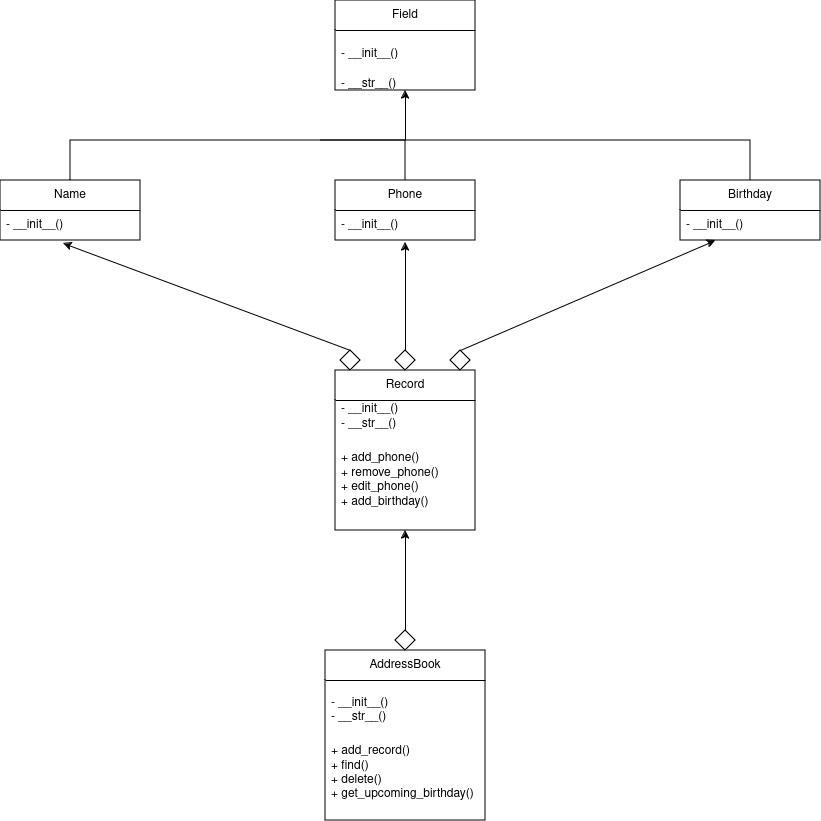

The diagram above was exported from draw.io. Its source (the exported page's mxGraphModel, read from the mxfile embedded in the PNG):
<mxGraphModel dx="1114" dy="573" grid="1" gridSize="10" guides="1" tooltips="1" connect="1" arrows="1" fold="1" page="1" pageScale="1" pageWidth="850" pageHeight="1100" math="0" shadow="0">
  <root>
    <mxCell id="0" />
    <mxCell id="1" parent="0" />
    <mxCell id="w1Q3jLNDreSbML3vuWvo-1" value="Field" style="swimlane;fontStyle=0;childLayout=stackLayout;horizontal=1;startSize=30;horizontalStack=0;resizeParent=1;resizeParentMax=0;resizeLast=0;collapsible=1;marginBottom=0;whiteSpace=wrap;html=1;" parent="1" vertex="1">
      <mxGeometry x="355" y="20" width="140" height="90" as="geometry">
        <mxRectangle x="50" y="20" width="70" height="30" as="alternateBounds" />
      </mxGeometry>
    </mxCell>
    <mxCell id="w1Q3jLNDreSbML3vuWvo-2" value="&lt;br&gt;&lt;div&gt;- __init__()&lt;/div&gt;&lt;div&gt;&lt;br&gt;&lt;/div&gt;" style="text;strokeColor=none;fillColor=none;align=left;verticalAlign=middle;spacingLeft=4;spacingRight=4;overflow=hidden;points=[[0,0.5],[1,0.5]];portConstraint=eastwest;rotatable=0;whiteSpace=wrap;html=1;" parent="w1Q3jLNDreSbML3vuWvo-1" vertex="1">
      <mxGeometry y="30" width="140" height="30" as="geometry" />
    </mxCell>
    <mxCell id="w1Q3jLNDreSbML3vuWvo-3" value="&lt;br&gt;&lt;div&gt;- __str__()&lt;/div&gt;&lt;div&gt;&lt;br&gt;&lt;/div&gt;" style="text;strokeColor=none;fillColor=none;align=left;verticalAlign=middle;spacingLeft=4;spacingRight=4;overflow=hidden;points=[[0,0.5],[1,0.5]];portConstraint=eastwest;rotatable=0;whiteSpace=wrap;html=1;" parent="w1Q3jLNDreSbML3vuWvo-1" vertex="1">
      <mxGeometry y="60" width="140" height="30" as="geometry" />
    </mxCell>
    <mxCell id="w1Q3jLNDreSbML3vuWvo-5" value="&lt;div&gt;Name&lt;/div&gt;" style="swimlane;fontStyle=0;childLayout=stackLayout;horizontal=1;startSize=30;horizontalStack=0;resizeParent=1;resizeParentMax=0;resizeLast=0;collapsible=1;marginBottom=0;whiteSpace=wrap;html=1;" parent="1" vertex="1">
      <mxGeometry x="20" y="200" width="140" height="60" as="geometry" />
    </mxCell>
    <mxCell id="w1Q3jLNDreSbML3vuWvo-6" value="&lt;div&gt;- __init__()&lt;/div&gt;" style="text;strokeColor=none;fillColor=none;align=left;verticalAlign=middle;spacingLeft=4;spacingRight=4;overflow=hidden;points=[[0,0.5],[1,0.5]];portConstraint=eastwest;rotatable=0;whiteSpace=wrap;html=1;" parent="w1Q3jLNDreSbML3vuWvo-5" vertex="1">
      <mxGeometry y="30" width="140" height="30" as="geometry" />
    </mxCell>
    <mxCell id="w1Q3jLNDreSbML3vuWvo-9" value="" style="endArrow=classic;html=1;rounded=0;entryX=0.5;entryY=1;entryDx=0;entryDy=0;" parent="1" target="w1Q3jLNDreSbML3vuWvo-1" edge="1">
      <mxGeometry width="50" height="50" relative="1" as="geometry">
        <mxPoint x="425" y="160" as="sourcePoint" />
        <mxPoint x="208" y="100" as="targetPoint" />
        <Array as="points" />
      </mxGeometry>
    </mxCell>
    <mxCell id="w1Q3jLNDreSbML3vuWvo-10" value="" style="endArrow=none;html=1;rounded=0;exitX=0.5;exitY=0;exitDx=0;exitDy=0;" parent="1" source="w1Q3jLNDreSbML3vuWvo-5" target="w1Q3jLNDreSbML3vuWvo-12" edge="1">
      <mxGeometry width="50" height="50" relative="1" as="geometry">
        <mxPoint x="400" y="150" as="sourcePoint" />
        <mxPoint x="480" y="140" as="targetPoint" />
        <Array as="points">
          <mxPoint x="90" y="160" />
          <mxPoint x="210" y="160" />
          <mxPoint x="425" y="160" />
        </Array>
      </mxGeometry>
    </mxCell>
    <mxCell id="w1Q3jLNDreSbML3vuWvo-12" value="Phone" style="swimlane;fontStyle=0;childLayout=stackLayout;horizontal=1;startSize=30;horizontalStack=0;resizeParent=1;resizeParentMax=0;resizeLast=0;collapsible=1;marginBottom=0;whiteSpace=wrap;html=1;" parent="1" vertex="1">
      <mxGeometry x="355" y="200" width="140" height="60" as="geometry" />
    </mxCell>
    <mxCell id="w1Q3jLNDreSbML3vuWvo-13" value="- __init__()" style="text;strokeColor=none;fillColor=none;align=left;verticalAlign=middle;spacingLeft=4;spacingRight=4;overflow=hidden;points=[[0,0.5],[1,0.5]];portConstraint=eastwest;rotatable=0;whiteSpace=wrap;html=1;" parent="w1Q3jLNDreSbML3vuWvo-12" vertex="1">
      <mxGeometry y="30" width="140" height="30" as="geometry" />
    </mxCell>
    <mxCell id="w1Q3jLNDreSbML3vuWvo-16" value="Record" style="swimlane;fontStyle=0;childLayout=stackLayout;horizontal=1;startSize=30;horizontalStack=0;resizeParent=1;resizeParentMax=0;resizeLast=0;collapsible=1;marginBottom=0;whiteSpace=wrap;html=1;" parent="1" vertex="1">
      <mxGeometry x="355" y="390" width="140" height="160" as="geometry" />
    </mxCell>
    <mxCell id="w1Q3jLNDreSbML3vuWvo-17" value="&lt;div&gt;- __init__()&lt;/div&gt;&lt;div&gt;- __str__()&lt;br&gt;&lt;/div&gt;" style="text;strokeColor=none;fillColor=none;align=left;verticalAlign=middle;spacingLeft=4;spacingRight=4;overflow=hidden;points=[[0,0.5],[1,0.5]];portConstraint=eastwest;rotatable=0;whiteSpace=wrap;html=1;" parent="w1Q3jLNDreSbML3vuWvo-16" vertex="1">
      <mxGeometry y="30" width="140" height="30" as="geometry" />
    </mxCell>
    <mxCell id="w1Q3jLNDreSbML3vuWvo-18" value="&lt;div&gt;+ add_phone()&lt;/div&gt;&lt;div&gt;+ remove_phone()&lt;/div&gt;&lt;div&gt;+ edit_phone()&lt;/div&gt;&lt;div&gt;+ add_birthday()&lt;br&gt;&lt;/div&gt;" style="text;strokeColor=none;fillColor=none;align=left;verticalAlign=middle;spacingLeft=4;spacingRight=4;overflow=hidden;points=[[0,0.5],[1,0.5]];portConstraint=eastwest;rotatable=0;whiteSpace=wrap;html=1;" parent="w1Q3jLNDreSbML3vuWvo-16" vertex="1">
      <mxGeometry y="60" width="140" height="100" as="geometry" />
    </mxCell>
    <mxCell id="w1Q3jLNDreSbML3vuWvo-21" value="AddressBook" style="swimlane;fontStyle=0;childLayout=stackLayout;horizontal=1;startSize=30;horizontalStack=0;resizeParent=1;resizeParentMax=0;resizeLast=0;collapsible=1;marginBottom=0;whiteSpace=wrap;html=1;" parent="1" vertex="1">
      <mxGeometry x="345" y="670" width="160" height="170" as="geometry" />
    </mxCell>
    <mxCell id="w1Q3jLNDreSbML3vuWvo-22" value="&lt;div&gt;- __init__()&lt;/div&gt;&lt;div&gt;- __str__()&lt;br&gt;&lt;/div&gt;" style="text;strokeColor=none;fillColor=none;align=left;verticalAlign=middle;spacingLeft=4;spacingRight=4;overflow=hidden;points=[[0,0.5],[1,0.5]];portConstraint=eastwest;rotatable=0;whiteSpace=wrap;html=1;" parent="w1Q3jLNDreSbML3vuWvo-21" vertex="1">
      <mxGeometry y="30" width="160" height="60" as="geometry" />
    </mxCell>
    <mxCell id="w1Q3jLNDreSbML3vuWvo-23" value="&lt;div&gt;+ add_record()&lt;/div&gt;&lt;div&gt;+ find()&lt;/div&gt;&lt;div&gt;+ delete()&lt;/div&gt;&lt;div&gt;+ get_upcoming_birthday()&lt;/div&gt;&lt;div&gt;&lt;br&gt;&lt;/div&gt;" style="text;strokeColor=none;fillColor=none;align=left;verticalAlign=middle;spacingLeft=4;spacingRight=4;overflow=hidden;points=[[0,0.5],[1,0.5]];portConstraint=eastwest;rotatable=0;whiteSpace=wrap;html=1;" parent="w1Q3jLNDreSbML3vuWvo-21" vertex="1">
      <mxGeometry y="90" width="160" height="80" as="geometry" />
    </mxCell>
    <mxCell id="w1Q3jLNDreSbML3vuWvo-25" value="Birthday" style="swimlane;fontStyle=0;childLayout=stackLayout;horizontal=1;startSize=30;horizontalStack=0;resizeParent=1;resizeParentMax=0;resizeLast=0;collapsible=1;marginBottom=0;whiteSpace=wrap;html=1;" parent="1" vertex="1">
      <mxGeometry x="700" y="200" width="140" height="60" as="geometry" />
    </mxCell>
    <mxCell id="w1Q3jLNDreSbML3vuWvo-26" value="- __init__()" style="text;strokeColor=none;fillColor=none;align=left;verticalAlign=middle;spacingLeft=4;spacingRight=4;overflow=hidden;points=[[0,0.5],[1,0.5]];portConstraint=eastwest;rotatable=0;whiteSpace=wrap;html=1;" parent="w1Q3jLNDreSbML3vuWvo-25" vertex="1">
      <mxGeometry y="30" width="140" height="30" as="geometry" />
    </mxCell>
    <mxCell id="w1Q3jLNDreSbML3vuWvo-29" value="" style="endArrow=none;html=1;rounded=0;entryX=0.5;entryY=0;entryDx=0;entryDy=0;" parent="1" target="w1Q3jLNDreSbML3vuWvo-25" edge="1">
      <mxGeometry width="50" height="50" relative="1" as="geometry">
        <mxPoint x="340" y="160" as="sourcePoint" />
        <mxPoint x="390" y="290" as="targetPoint" />
        <Array as="points">
          <mxPoint x="770" y="160" />
        </Array>
      </mxGeometry>
    </mxCell>
    <mxCell id="w1Q3jLNDreSbML3vuWvo-30" value="" style="rhombus;whiteSpace=wrap;html=1;" parent="1" vertex="1">
      <mxGeometry x="360" y="370" width="20" height="20" as="geometry" />
    </mxCell>
    <mxCell id="w1Q3jLNDreSbML3vuWvo-31" value="" style="rhombus;whiteSpace=wrap;html=1;" parent="1" vertex="1">
      <mxGeometry x="415" y="370" width="20" height="20" as="geometry" />
    </mxCell>
    <mxCell id="w1Q3jLNDreSbML3vuWvo-32" value="" style="rhombus;whiteSpace=wrap;html=1;" parent="1" vertex="1">
      <mxGeometry x="470" y="370" width="20" height="20" as="geometry" />
    </mxCell>
    <mxCell id="w1Q3jLNDreSbML3vuWvo-33" value="" style="endArrow=classic;html=1;rounded=0;exitX=0.5;exitY=0;exitDx=0;exitDy=0;entryX=0.45;entryY=1.1;entryDx=0;entryDy=0;entryPerimeter=0;" parent="1" source="w1Q3jLNDreSbML3vuWvo-30" target="w1Q3jLNDreSbML3vuWvo-6" edge="1">
      <mxGeometry width="50" height="50" relative="1" as="geometry">
        <mxPoint x="340" y="340" as="sourcePoint" />
        <mxPoint x="390" y="290" as="targetPoint" />
      </mxGeometry>
    </mxCell>
    <mxCell id="w1Q3jLNDreSbML3vuWvo-34" value="" style="endArrow=classic;html=1;rounded=0;exitX=0.5;exitY=0;exitDx=0;exitDy=0;" parent="1" source="w1Q3jLNDreSbML3vuWvo-31" edge="1">
      <mxGeometry width="50" height="50" relative="1" as="geometry">
        <mxPoint x="340" y="340" as="sourcePoint" />
        <mxPoint x="425" y="262" as="targetPoint" />
      </mxGeometry>
    </mxCell>
    <mxCell id="w1Q3jLNDreSbML3vuWvo-35" value="" style="endArrow=classic;html=1;rounded=0;exitX=0.5;exitY=0;exitDx=0;exitDy=0;entryX=0.25;entryY=1;entryDx=0;entryDy=0;" parent="1" source="w1Q3jLNDreSbML3vuWvo-32" target="w1Q3jLNDreSbML3vuWvo-25" edge="1">
      <mxGeometry width="50" height="50" relative="1" as="geometry">
        <mxPoint x="340" y="340" as="sourcePoint" />
        <mxPoint x="390" y="290" as="targetPoint" />
      </mxGeometry>
    </mxCell>
    <mxCell id="w1Q3jLNDreSbML3vuWvo-40" value="" style="rhombus;whiteSpace=wrap;html=1;" parent="1" vertex="1">
      <mxGeometry x="415" y="650" width="20" height="20" as="geometry" />
    </mxCell>
    <mxCell id="w1Q3jLNDreSbML3vuWvo-41" value="" style="endArrow=classic;html=1;rounded=0;entryX=0.5;entryY=1;entryDx=0;entryDy=0;exitX=0.5;exitY=0;exitDx=0;exitDy=0;" parent="1" source="w1Q3jLNDreSbML3vuWvo-40" target="w1Q3jLNDreSbML3vuWvo-16" edge="1">
      <mxGeometry width="50" height="50" relative="1" as="geometry">
        <mxPoint x="340" y="670" as="sourcePoint" />
        <mxPoint x="390" y="620" as="targetPoint" />
      </mxGeometry>
    </mxCell>
  </root>
</mxGraphModel>